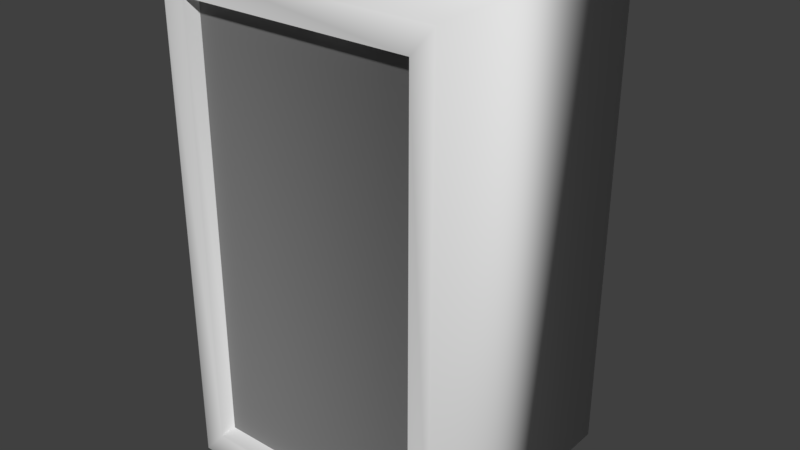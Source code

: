 # Source: Elevator.blend  (saved by Blender 2.79.0; exported with 4.5.12 LTS)
import bpy
from mathutils import Matrix  # noqa: F401  (used for matrix-valued properties, if any)

bpy.ops.wm.read_factory_settings(use_empty=True)
scene = bpy.context.scene
scene.name = 'Scene'

# ---- collections
col_collection_1 = bpy.data.collections.new('Collection 1'); scene.collection.children.link(col_collection_1)

# ---- materials (node trees are filled in below, after node groups)
mat_elevatorbase = bpy.data.materials.new('ElevatorBase')
mat_elevatorbase.alpha_threshold = 0.0
mat_elevatorbase.use_transparent_shadow = False
mat_elevatorbase.roughness = 0.5
mat_elevatordoors = bpy.data.materials.new('ElevatorDoors')
mat_elevatordoors.alpha_threshold = 0.0
mat_elevatordoors.use_transparent_shadow = False
mat_elevatordoors.diffuse_color = (0.1902, 0.1902, 0.1902, 1.0)
mat_elevatordoors.roughness = 0.5

# ---- material node trees

# ---- world
world_world = bpy.data.worlds.new('World'); scene.world = world_world
world_world.color = (0.05088, 0.05088, 0.05088)
world_world.use_sun_shadow = False
world_world.sun_shadow_jitter_overblur = 0.0
world_world.cycles.sampling_method = 'MANUAL'

# ---- meshes
me_cube_004 = bpy.data.meshes.new('Cube.004')
me_cube_004.from_pydata([(-1.0, -1.0, -1.0), (-1.0, -1.0, 1.0), (-1.0, 4.018, -1.0), (-1.0, 4.018, 1.0), (1.0, -1.0, -1.0), (1.0, -1.0, 1.0), (1.0, 4.018, -1.0), (1.0, 4.018, 1.0), (-0.8368, -1.0, -0.8918), (-0.8368, -1.0, 0.8918), (0.8368, -1.0, 0.8918), (0.8368, -1.0, -0.8918), (-0.8368, -0.6758, -0.8918), (-0.8368, -0.6758, 0.8918), (0.8368, -0.6758, 0.8918), (0.8368, -0.6758, -0.8918), (0.0, -0.6758, -0.8918), (0.0, -0.6758, 0.8918)], [], [(0, 1, 3, 2), (7, 3, 1, 5), (6, 7, 5, 4), (9, 13, 17, 14, 10), (1, 9, 10, 5), (2, 6, 4, 0), (11, 15, 16, 12, 8), (4, 5, 10, 11), (1, 0, 8, 9), (16, 17, 13, 12), (11, 10, 14, 15), (4, 11, 8, 0), (9, 8, 12, 13), (15, 14, 17, 16), (7, 6, 2, 3)])
me_cube_004.polygons.foreach_set('use_smooth', [True] * 15)
me_cube_004.polygons.foreach_set('material_index', [0, 0, 0, 0, 0, 0, 0, 0, 0, 1, 0, 0, 0, 1, 0])
me_cube_004.materials.append(mat_elevatorbase)
me_cube_004.materials.append(mat_elevatordoors)
me_cube_004.use_remesh_preserve_volume = False
me_cube_004.use_remesh_preserve_attributes = False
me_cube_004.use_mirror_vertex_groups = False
me_cube_004.update()

# ---- objects
ob_elevator01 = bpy.data.objects.new('Elevator01', me_cube_004)

# ---- transforms, parenting, visibility, modifiers, constraints
ob_elevator01.location = (0.0, 0.0, 6.866)
ob_elevator01.scale = (3.738, 1.393, 6.527)
ob_elevator01.lineart.crease_threshold = 0.0

# ---- collection membership
col_collection_1.objects.link(ob_elevator01)

# ---- scene / render settings (as saved in the file)
scene.frame_start = 1; scene.frame_end = 250; scene.frame_set(1)
scene.render.engine = 'BLENDER_EEVEE_NEXT'
scene.render.resolution_percentage = 50
scene.render.dither_intensity = 0.0
scene.cycles.use_denoising = False
scene.cycles.samples = 128
scene.cycles.sampling_pattern = 'TABULATED_SOBOL'
scene.cycles.use_adaptive_sampling = False
scene.cycles.use_light_tree = False
scene.cycles.blur_glossy = 0.0
scene.cycles.sample_clamp_indirect = 0.0
scene.view_settings.view_transform = 'Standard'
bpy.context.view_layer.update()

# ---- added for rendering (the .blend has no active camera and no usable light): camera, sun
cam_auto = bpy.data.cameras.new('AutoCamera')
cam_auto.lens = 50.0
cam_auto.sensor_width = 36.0
cam_auto.clip_end = 1000.0
ob_auto_camera = bpy.data.objects.new('AutoCamera', cam_auto)
scene.collection.objects.link(ob_auto_camera)
ob_auto_camera.location = (15.3477, -16.3153, 19.1443)
ob_auto_camera.rotation_euler = (1.09748, -7.21219e-08, 0.694738)
scene.camera = ob_auto_camera
light_auto_sun = bpy.data.lights.new('AutoSun', 'SUN')
light_auto_sun.energy = 3.0
light_auto_sun.angle = 0.0523599
ob_auto_sun = bpy.data.objects.new('AutoSun', light_auto_sun)
scene.collection.objects.link(ob_auto_sun)
ob_auto_sun.rotation_euler = (0.872665, 0.174533, 0.523599)
bpy.context.view_layer.update()
